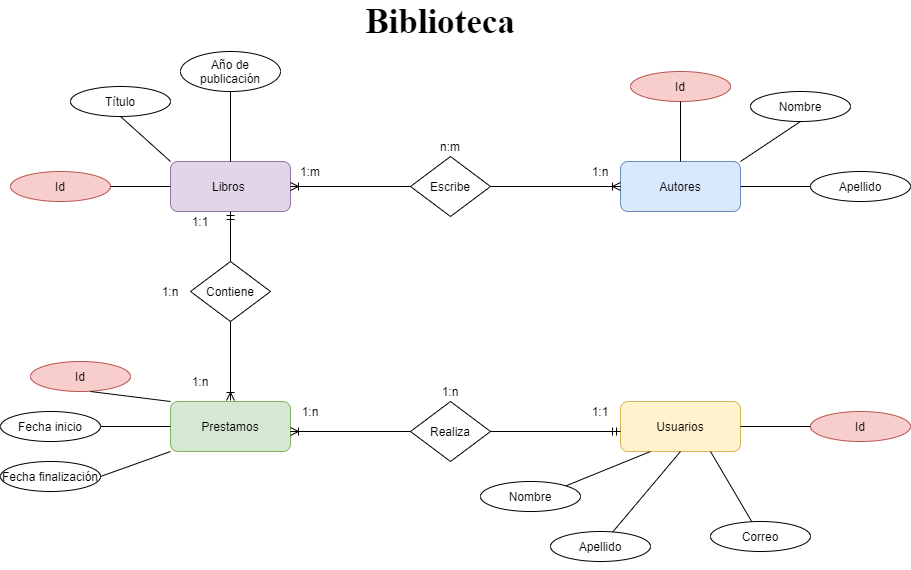

The diagram above was exported from draw.io. Its source (the exported page's mxGraphModel, read from the mxfile embedded in the PNG):
<mxGraphModel dx="852" dy="494" grid="1" gridSize="10" guides="1" tooltips="1" connect="1" arrows="1" fold="1" page="1" pageScale="1" pageWidth="3300" pageHeight="4681" math="0" shadow="0">
  <root>
    <mxCell id="0" />
    <mxCell id="1" parent="0" />
    <mxCell id="LiL0ZhjnPHye4y6_MTXS-1" value="&lt;b&gt;&lt;font style=&quot;font-size: 35px&quot; face=&quot;Times New Roman&quot;&gt;Biblioteca&lt;/font&gt;&lt;/b&gt;" style="text;html=1;strokeColor=none;fillColor=none;align=center;verticalAlign=middle;whiteSpace=wrap;rounded=0;" vertex="1" parent="1">
      <mxGeometry x="390" y="50" width="140" height="20" as="geometry" />
    </mxCell>
    <mxCell id="LiL0ZhjnPHye4y6_MTXS-2" value="Libros&amp;nbsp;" style="rounded=1;whiteSpace=wrap;html=1;fillColor=#e1d5e7;strokeColor=#9673a6;" vertex="1" parent="1">
      <mxGeometry x="190" y="200" width="120" height="50" as="geometry" />
    </mxCell>
    <mxCell id="LiL0ZhjnPHye4y6_MTXS-3" value="Usuarios" style="rounded=1;whiteSpace=wrap;html=1;fillColor=#fff2cc;strokeColor=#d6b656;" vertex="1" parent="1">
      <mxGeometry x="640" y="440" width="120" height="50" as="geometry" />
    </mxCell>
    <mxCell id="LiL0ZhjnPHye4y6_MTXS-5" value="Autores" style="rounded=1;whiteSpace=wrap;html=1;fillColor=#dae8fc;strokeColor=#6c8ebf;" vertex="1" parent="1">
      <mxGeometry x="640" y="200" width="120" height="50" as="geometry" />
    </mxCell>
    <mxCell id="LiL0ZhjnPHye4y6_MTXS-6" value="Título" style="ellipse;whiteSpace=wrap;html=1;" vertex="1" parent="1">
      <mxGeometry x="90" y="125" width="100" height="30" as="geometry" />
    </mxCell>
    <mxCell id="LiL0ZhjnPHye4y6_MTXS-7" value="Año de publicación" style="ellipse;whiteSpace=wrap;html=1;" vertex="1" parent="1">
      <mxGeometry x="200" y="90" width="100" height="40" as="geometry" />
    </mxCell>
    <mxCell id="LiL0ZhjnPHye4y6_MTXS-8" value="" style="endArrow=none;html=1;entryX=0.5;entryY=1;entryDx=0;entryDy=0;exitX=0;exitY=0;exitDx=0;exitDy=0;" edge="1" parent="1" source="LiL0ZhjnPHye4y6_MTXS-2" target="LiL0ZhjnPHye4y6_MTXS-6">
      <mxGeometry width="50" height="50" relative="1" as="geometry">
        <mxPoint x="410" y="260" as="sourcePoint" />
        <mxPoint x="460" y="210" as="targetPoint" />
      </mxGeometry>
    </mxCell>
    <mxCell id="LiL0ZhjnPHye4y6_MTXS-9" value="" style="endArrow=none;html=1;entryX=0.5;entryY=1;entryDx=0;entryDy=0;exitX=0.5;exitY=0;exitDx=0;exitDy=0;" edge="1" parent="1" source="LiL0ZhjnPHye4y6_MTXS-2" target="LiL0ZhjnPHye4y6_MTXS-7">
      <mxGeometry width="50" height="50" relative="1" as="geometry">
        <mxPoint x="300" y="200" as="sourcePoint" />
        <mxPoint x="250" y="130" as="targetPoint" />
      </mxGeometry>
    </mxCell>
    <mxCell id="LiL0ZhjnPHye4y6_MTXS-10" value="Id" style="ellipse;whiteSpace=wrap;html=1;fillColor=#f8cecc;strokeColor=#b85450;" vertex="1" parent="1">
      <mxGeometry x="650" y="110" width="100" height="30" as="geometry" />
    </mxCell>
    <mxCell id="LiL0ZhjnPHye4y6_MTXS-11" value="Id" style="ellipse;whiteSpace=wrap;html=1;fillColor=#f8cecc;strokeColor=#b85450;" vertex="1" parent="1">
      <mxGeometry x="30" y="210" width="100" height="30" as="geometry" />
    </mxCell>
    <mxCell id="LiL0ZhjnPHye4y6_MTXS-12" value="" style="endArrow=none;html=1;entryX=1;entryY=0.5;entryDx=0;entryDy=0;exitX=0;exitY=0.5;exitDx=0;exitDy=0;" edge="1" parent="1" source="LiL0ZhjnPHye4y6_MTXS-2" target="LiL0ZhjnPHye4y6_MTXS-11">
      <mxGeometry width="50" height="50" relative="1" as="geometry">
        <mxPoint x="190" y="265" as="sourcePoint" />
        <mxPoint x="140" y="220" as="targetPoint" />
      </mxGeometry>
    </mxCell>
    <mxCell id="LiL0ZhjnPHye4y6_MTXS-13" value="Nombre" style="ellipse;whiteSpace=wrap;html=1;" vertex="1" parent="1">
      <mxGeometry x="770" y="130" width="100" height="30" as="geometry" />
    </mxCell>
    <mxCell id="LiL0ZhjnPHye4y6_MTXS-14" value="Apellido" style="ellipse;whiteSpace=wrap;html=1;" vertex="1" parent="1">
      <mxGeometry x="830" y="210" width="100" height="30" as="geometry" />
    </mxCell>
    <mxCell id="LiL0ZhjnPHye4y6_MTXS-15" value="Correo" style="ellipse;whiteSpace=wrap;html=1;" vertex="1" parent="1">
      <mxGeometry x="730" y="560" width="100" height="30" as="geometry" />
    </mxCell>
    <mxCell id="LiL0ZhjnPHye4y6_MTXS-16" value="" style="endArrow=none;html=1;entryX=0.5;entryY=1;entryDx=0;entryDy=0;exitX=0.5;exitY=0;exitDx=0;exitDy=0;" edge="1" parent="1" source="LiL0ZhjnPHye4y6_MTXS-5" target="LiL0ZhjnPHye4y6_MTXS-10">
      <mxGeometry width="50" height="50" relative="1" as="geometry">
        <mxPoint x="720" y="210" as="sourcePoint" />
        <mxPoint x="720" y="140" as="targetPoint" />
      </mxGeometry>
    </mxCell>
    <mxCell id="LiL0ZhjnPHye4y6_MTXS-17" value="" style="endArrow=none;html=1;entryX=0.5;entryY=1;entryDx=0;entryDy=0;exitX=1;exitY=0;exitDx=0;exitDy=0;" edge="1" parent="1" source="LiL0ZhjnPHye4y6_MTXS-5" target="LiL0ZhjnPHye4y6_MTXS-13">
      <mxGeometry width="50" height="50" relative="1" as="geometry">
        <mxPoint x="740" y="200" as="sourcePoint" />
        <mxPoint x="740" y="130" as="targetPoint" />
      </mxGeometry>
    </mxCell>
    <mxCell id="LiL0ZhjnPHye4y6_MTXS-18" value="" style="endArrow=none;html=1;entryX=0;entryY=0.5;entryDx=0;entryDy=0;exitX=1;exitY=0.5;exitDx=0;exitDy=0;" edge="1" parent="1" source="LiL0ZhjnPHye4y6_MTXS-5" target="LiL0ZhjnPHye4y6_MTXS-14">
      <mxGeometry width="50" height="50" relative="1" as="geometry">
        <mxPoint x="759" y="230" as="sourcePoint" />
        <mxPoint x="759" y="160" as="targetPoint" />
      </mxGeometry>
    </mxCell>
    <mxCell id="LiL0ZhjnPHye4y6_MTXS-19" value="Id" style="ellipse;whiteSpace=wrap;html=1;fillColor=#f8cecc;strokeColor=#b85450;" vertex="1" parent="1">
      <mxGeometry x="830" y="450" width="100" height="30" as="geometry" />
    </mxCell>
    <mxCell id="LiL0ZhjnPHye4y6_MTXS-20" value="Nombre" style="ellipse;whiteSpace=wrap;html=1;" vertex="1" parent="1">
      <mxGeometry x="500" y="520" width="100" height="30" as="geometry" />
    </mxCell>
    <mxCell id="LiL0ZhjnPHye4y6_MTXS-21" value="Apellido" style="ellipse;whiteSpace=wrap;html=1;" vertex="1" parent="1">
      <mxGeometry x="570" y="570" width="100" height="30" as="geometry" />
    </mxCell>
    <mxCell id="LiL0ZhjnPHye4y6_MTXS-22" value="" style="endArrow=none;html=1;" edge="1" parent="1" target="LiL0ZhjnPHye4y6_MTXS-19">
      <mxGeometry width="50" height="50" relative="1" as="geometry">
        <mxPoint x="760" y="465" as="sourcePoint" />
        <mxPoint x="520" y="320" as="targetPoint" />
      </mxGeometry>
    </mxCell>
    <mxCell id="LiL0ZhjnPHye4y6_MTXS-23" value="" style="endArrow=none;html=1;entryX=1;entryY=0;entryDx=0;entryDy=0;exitX=0.25;exitY=1;exitDx=0;exitDy=0;" edge="1" parent="1" target="LiL0ZhjnPHye4y6_MTXS-20" source="LiL0ZhjnPHye4y6_MTXS-3">
      <mxGeometry width="50" height="50" relative="1" as="geometry">
        <mxPoint x="560" y="380" as="sourcePoint" />
        <mxPoint x="540" y="310" as="targetPoint" />
      </mxGeometry>
    </mxCell>
    <mxCell id="LiL0ZhjnPHye4y6_MTXS-24" value="" style="endArrow=none;html=1;exitX=0.5;exitY=1;exitDx=0;exitDy=0;" edge="1" parent="1" target="LiL0ZhjnPHye4y6_MTXS-21" source="LiL0ZhjnPHye4y6_MTXS-3">
      <mxGeometry width="50" height="50" relative="1" as="geometry">
        <mxPoint x="560" y="405" as="sourcePoint" />
        <mxPoint x="559" y="340" as="targetPoint" />
      </mxGeometry>
    </mxCell>
    <mxCell id="LiL0ZhjnPHye4y6_MTXS-26" style="edgeStyle=orthogonalEdgeStyle;rounded=0;orthogonalLoop=1;jettySize=auto;html=1;exitX=0.5;exitY=1;exitDx=0;exitDy=0;" edge="1" parent="1" source="LiL0ZhjnPHye4y6_MTXS-21" target="LiL0ZhjnPHye4y6_MTXS-21">
      <mxGeometry relative="1" as="geometry" />
    </mxCell>
    <mxCell id="LiL0ZhjnPHye4y6_MTXS-28" value="" style="endArrow=none;html=1;exitX=0.75;exitY=1;exitDx=0;exitDy=0;" edge="1" parent="1" source="LiL0ZhjnPHye4y6_MTXS-3" target="LiL0ZhjnPHye4y6_MTXS-15">
      <mxGeometry width="50" height="50" relative="1" as="geometry">
        <mxPoint x="710" y="500" as="sourcePoint" />
        <mxPoint x="642.2468108757928" y="580.456912084996" as="targetPoint" />
      </mxGeometry>
    </mxCell>
    <mxCell id="LiL0ZhjnPHye4y6_MTXS-4" value="Prestamos" style="rounded=1;whiteSpace=wrap;html=1;fillColor=#d5e8d4;strokeColor=#82b366;" vertex="1" parent="1">
      <mxGeometry x="190" y="440" width="120" height="50" as="geometry" />
    </mxCell>
    <mxCell id="LiL0ZhjnPHye4y6_MTXS-29" value="Fecha inicio" style="ellipse;whiteSpace=wrap;html=1;" vertex="1" parent="1">
      <mxGeometry x="20" y="450" width="100" height="30" as="geometry" />
    </mxCell>
    <mxCell id="LiL0ZhjnPHye4y6_MTXS-30" value="" style="endArrow=none;html=1;exitX=0;exitY=0.5;exitDx=0;exitDy=0;" edge="1" parent="1" source="LiL0ZhjnPHye4y6_MTXS-4">
      <mxGeometry x="190" y="380" width="50" height="50" as="geometry">
        <mxPoint x="310" y="450" as="sourcePoint" />
        <mxPoint x="120" y="465" as="targetPoint" />
      </mxGeometry>
    </mxCell>
    <mxCell id="LiL0ZhjnPHye4y6_MTXS-31" value="Fecha finalización" style="ellipse;whiteSpace=wrap;html=1;" vertex="1" parent="1">
      <mxGeometry x="20" y="500" width="100" height="30" as="geometry" />
    </mxCell>
    <mxCell id="LiL0ZhjnPHye4y6_MTXS-32" value="" style="endArrow=none;html=1;entryX=1;entryY=0.5;entryDx=0;entryDy=0;exitX=0;exitY=1;exitDx=0;exitDy=0;" edge="1" parent="1" source="LiL0ZhjnPHye4y6_MTXS-4" target="LiL0ZhjnPHye4y6_MTXS-31">
      <mxGeometry x="190" y="380" width="50" height="50" as="geometry">
        <mxPoint x="310" y="475" as="sourcePoint" />
        <mxPoint x="380" y="440" as="targetPoint" />
      </mxGeometry>
    </mxCell>
    <mxCell id="LiL0ZhjnPHye4y6_MTXS-33" value="Id" style="ellipse;whiteSpace=wrap;html=1;fillColor=#f8cecc;strokeColor=#b85450;" vertex="1" parent="1">
      <mxGeometry x="50" y="400" width="100" height="30" as="geometry" />
    </mxCell>
    <mxCell id="LiL0ZhjnPHye4y6_MTXS-34" value="" style="endArrow=none;html=1;exitX=0;exitY=0;exitDx=0;exitDy=0;" edge="1" parent="1" source="LiL0ZhjnPHye4y6_MTXS-4">
      <mxGeometry x="190" y="380" width="50" height="50" as="geometry">
        <mxPoint x="310" y="440" as="sourcePoint" />
        <mxPoint x="110" y="430" as="targetPoint" />
      </mxGeometry>
    </mxCell>
    <mxCell id="LiL0ZhjnPHye4y6_MTXS-38" style="edgeStyle=orthogonalEdgeStyle;rounded=0;orthogonalLoop=1;jettySize=auto;html=1;entryX=1;entryY=0.5;entryDx=0;entryDy=0;endArrow=ERoneToMany;endFill=0;" edge="1" parent="1" source="LiL0ZhjnPHye4y6_MTXS-36" target="LiL0ZhjnPHye4y6_MTXS-2">
      <mxGeometry relative="1" as="geometry" />
    </mxCell>
    <mxCell id="LiL0ZhjnPHye4y6_MTXS-36" value="Escribe" style="rhombus;whiteSpace=wrap;html=1;" vertex="1" parent="1">
      <mxGeometry x="430" y="195" width="80" height="60" as="geometry" />
    </mxCell>
    <mxCell id="LiL0ZhjnPHye4y6_MTXS-37" value="" style="endArrow=ERoneToMany;html=1;entryX=0;entryY=0.5;entryDx=0;entryDy=0;exitX=1;exitY=0.5;exitDx=0;exitDy=0;endFill=0;" edge="1" parent="1" source="LiL0ZhjnPHye4y6_MTXS-36" target="LiL0ZhjnPHye4y6_MTXS-5">
      <mxGeometry width="50" height="50" relative="1" as="geometry">
        <mxPoint x="440" y="300" as="sourcePoint" />
        <mxPoint x="490" y="250" as="targetPoint" />
      </mxGeometry>
    </mxCell>
    <mxCell id="LiL0ZhjnPHye4y6_MTXS-39" value="1:m" style="text;html=1;strokeColor=none;fillColor=none;align=center;verticalAlign=middle;whiteSpace=wrap;rounded=0;" vertex="1" parent="1">
      <mxGeometry x="310" y="200" width="40" height="20" as="geometry" />
    </mxCell>
    <mxCell id="LiL0ZhjnPHye4y6_MTXS-40" value="1:n" style="text;html=1;strokeColor=none;fillColor=none;align=center;verticalAlign=middle;whiteSpace=wrap;rounded=0;" vertex="1" parent="1">
      <mxGeometry x="600" y="200" width="40" height="20" as="geometry" />
    </mxCell>
    <mxCell id="LiL0ZhjnPHye4y6_MTXS-41" value="n:m" style="text;html=1;strokeColor=none;fillColor=none;align=center;verticalAlign=middle;whiteSpace=wrap;rounded=0;" vertex="1" parent="1">
      <mxGeometry x="450" y="175" width="40" height="20" as="geometry" />
    </mxCell>
    <mxCell id="LiL0ZhjnPHye4y6_MTXS-42" style="edgeStyle=orthogonalEdgeStyle;rounded=0;orthogonalLoop=1;jettySize=auto;html=1;entryX=1;entryY=0.5;entryDx=0;entryDy=0;endArrow=ERoneToMany;endFill=0;startArrow=none;startFill=0;" edge="1" parent="1" source="LiL0ZhjnPHye4y6_MTXS-43">
      <mxGeometry relative="1" as="geometry">
        <mxPoint x="310" y="470" as="targetPoint" />
      </mxGeometry>
    </mxCell>
    <mxCell id="LiL0ZhjnPHye4y6_MTXS-43" value="Realiza" style="rhombus;whiteSpace=wrap;html=1;" vertex="1" parent="1">
      <mxGeometry x="430" y="440" width="80" height="60" as="geometry" />
    </mxCell>
    <mxCell id="LiL0ZhjnPHye4y6_MTXS-44" value="" style="endArrow=ERmandOne;html=1;entryX=0;entryY=0.5;entryDx=0;entryDy=0;exitX=1;exitY=0.5;exitDx=0;exitDy=0;endFill=0;" edge="1" parent="1" source="LiL0ZhjnPHye4y6_MTXS-43">
      <mxGeometry width="50" height="50" relative="1" as="geometry">
        <mxPoint x="440" y="545" as="sourcePoint" />
        <mxPoint x="640" y="470" as="targetPoint" />
      </mxGeometry>
    </mxCell>
    <mxCell id="LiL0ZhjnPHye4y6_MTXS-45" value="1:1" style="text;html=1;strokeColor=none;fillColor=none;align=center;verticalAlign=middle;whiteSpace=wrap;rounded=0;" vertex="1" parent="1">
      <mxGeometry x="600" y="440" width="40" height="20" as="geometry" />
    </mxCell>
    <mxCell id="LiL0ZhjnPHye4y6_MTXS-46" value="1:n" style="text;html=1;strokeColor=none;fillColor=none;align=center;verticalAlign=middle;whiteSpace=wrap;rounded=0;" vertex="1" parent="1">
      <mxGeometry x="310" y="440" width="40" height="20" as="geometry" />
    </mxCell>
    <mxCell id="LiL0ZhjnPHye4y6_MTXS-47" value="1:n" style="text;html=1;strokeColor=none;fillColor=none;align=center;verticalAlign=middle;whiteSpace=wrap;rounded=0;" vertex="1" parent="1">
      <mxGeometry x="450" y="420" width="40" height="20" as="geometry" />
    </mxCell>
    <mxCell id="LiL0ZhjnPHye4y6_MTXS-48" value="Contiene" style="rhombus;whiteSpace=wrap;html=1;" vertex="1" parent="1">
      <mxGeometry x="210" y="300" width="80" height="60" as="geometry" />
    </mxCell>
    <mxCell id="LiL0ZhjnPHye4y6_MTXS-49" style="edgeStyle=orthogonalEdgeStyle;rounded=0;orthogonalLoop=1;jettySize=auto;html=1;entryX=0.5;entryY=1;entryDx=0;entryDy=0;endArrow=ERmandOne;endFill=0;startArrow=none;startFill=0;" edge="1" parent="1" target="LiL0ZhjnPHye4y6_MTXS-2">
      <mxGeometry relative="1" as="geometry">
        <mxPoint x="360" y="350" as="targetPoint" />
        <mxPoint x="250" y="300" as="sourcePoint" />
      </mxGeometry>
    </mxCell>
    <mxCell id="LiL0ZhjnPHye4y6_MTXS-50" style="edgeStyle=orthogonalEdgeStyle;rounded=0;orthogonalLoop=1;jettySize=auto;html=1;endArrow=ERoneToMany;endFill=0;startArrow=none;startFill=0;exitX=0.5;exitY=1;exitDx=0;exitDy=0;" edge="1" parent="1" source="LiL0ZhjnPHye4y6_MTXS-48">
      <mxGeometry relative="1" as="geometry">
        <mxPoint x="250" y="439" as="targetPoint" />
        <mxPoint x="360" y="439" as="sourcePoint" />
      </mxGeometry>
    </mxCell>
    <mxCell id="LiL0ZhjnPHye4y6_MTXS-51" value="1:1" style="text;html=1;strokeColor=none;fillColor=none;align=center;verticalAlign=middle;whiteSpace=wrap;rounded=0;" vertex="1" parent="1">
      <mxGeometry x="200" y="250" width="40" height="20" as="geometry" />
    </mxCell>
    <mxCell id="LiL0ZhjnPHye4y6_MTXS-52" value="1:n" style="text;html=1;strokeColor=none;fillColor=none;align=center;verticalAlign=middle;whiteSpace=wrap;rounded=0;" vertex="1" parent="1">
      <mxGeometry x="200" y="410" width="40" height="20" as="geometry" />
    </mxCell>
    <mxCell id="LiL0ZhjnPHye4y6_MTXS-53" value="1:n" style="text;html=1;strokeColor=none;fillColor=none;align=center;verticalAlign=middle;whiteSpace=wrap;rounded=0;" vertex="1" parent="1">
      <mxGeometry x="170" y="320" width="40" height="20" as="geometry" />
    </mxCell>
  </root>
</mxGraphModel>